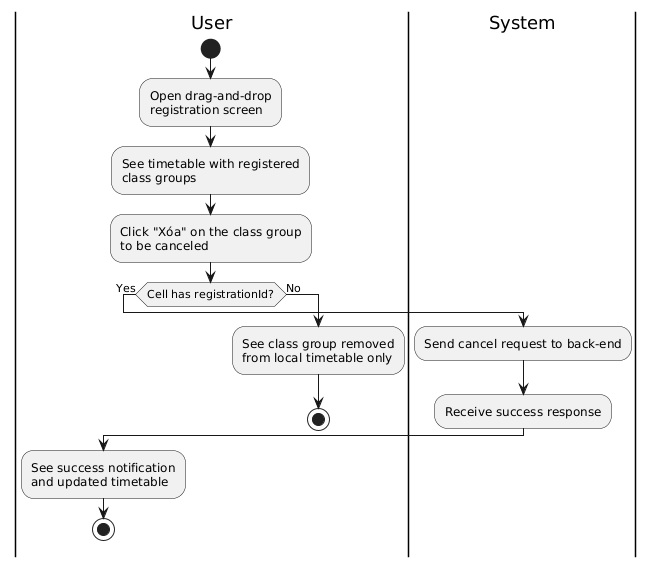

The diagram above was rendered by PlantUML. Its source (embedded in the PNG):
@startuml
|User|
start
:Open drag-and-drop\nregistration screen;
:See timetable with registered\nclass groups;
:Click "Xóa" on the class group\nto be canceled;

if (Cell has registrationId?) then (Yes)
  |System|
  :Send cancel request to back-end;
  :Receive success response;
  |User|
  :See success notification\nand updated timetable;
  stop
else (No)
  |User|
  :See class group removed\nfrom local timetable only;
  stop
endif
@enduml